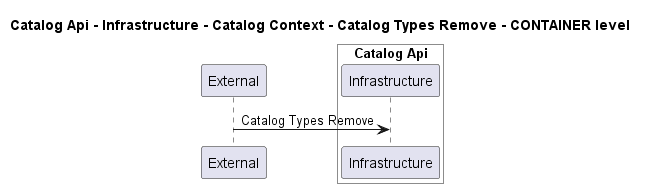

The diagram above was rendered by PlantUML. Its source (embedded in the PNG):
@startuml
!pragma layout smetana

title Catalog Api - Infrastructure - Catalog Context - Catalog Types Remove - CONTAINER level

participant "External" as C4InterFlow.SoftwareSystems.ExternalSystem

box "Catalog Api" #White
    participant "Infrastructure" as dotnet.eShop.Architecture.SoftwareSystems.CatalogApi.Containers.Infrastructure
end box


C4InterFlow.SoftwareSystems.ExternalSystem -> dotnet.eShop.Architecture.SoftwareSystems.CatalogApi.Containers.Infrastructure : Catalog Types Remove


@enduml